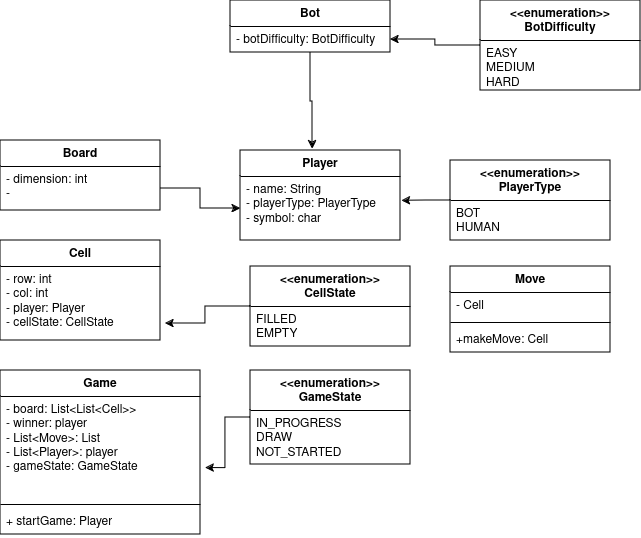

The diagram above was exported from draw.io. Its source (the exported page's mxGraphModel, read from the mxfile embedded in the PNG):
<mxGraphModel dx="1060" dy="713" grid="1" gridSize="10" guides="1" tooltips="1" connect="1" arrows="1" fold="1" page="1" pageScale="1" pageWidth="850" pageHeight="1100" math="0" shadow="0">
  <root>
    <mxCell id="0" />
    <mxCell id="1" parent="0" />
    <mxCell id="dohAwXOUNfi4jFFiv4Lc-1" value="Board" style="swimlane;fontStyle=1;align=center;verticalAlign=top;childLayout=stackLayout;horizontal=1;startSize=26;horizontalStack=0;resizeParent=1;resizeParentMax=0;resizeLast=0;collapsible=1;marginBottom=0;whiteSpace=wrap;html=1;" vertex="1" parent="1">
      <mxGeometry x="100" y="170" width="160" height="70" as="geometry" />
    </mxCell>
    <mxCell id="dohAwXOUNfi4jFFiv4Lc-2" value="&lt;div&gt;- dimension: int&lt;/div&gt;&lt;div&gt;- &lt;br&gt;&lt;/div&gt;&lt;div&gt;&lt;br&gt;&lt;/div&gt;" style="text;strokeColor=none;fillColor=none;align=left;verticalAlign=top;spacingLeft=4;spacingRight=4;overflow=hidden;rotatable=0;points=[[0,0.5],[1,0.5]];portConstraint=eastwest;whiteSpace=wrap;html=1;" vertex="1" parent="dohAwXOUNfi4jFFiv4Lc-1">
      <mxGeometry y="26" width="160" height="44" as="geometry" />
    </mxCell>
    <mxCell id="dohAwXOUNfi4jFFiv4Lc-5" value="Player" style="swimlane;fontStyle=1;align=center;verticalAlign=top;childLayout=stackLayout;horizontal=1;startSize=26;horizontalStack=0;resizeParent=1;resizeParentMax=0;resizeLast=0;collapsible=1;marginBottom=0;whiteSpace=wrap;html=1;" vertex="1" parent="1">
      <mxGeometry x="340" y="180" width="160" height="90" as="geometry" />
    </mxCell>
    <mxCell id="dohAwXOUNfi4jFFiv4Lc-6" value="&lt;div&gt;- name: String&lt;/div&gt;&lt;div&gt;- playerType: PlayerType&lt;/div&gt;&lt;div&gt;- symbol: char&lt;/div&gt;" style="text;strokeColor=none;fillColor=none;align=left;verticalAlign=top;spacingLeft=4;spacingRight=4;overflow=hidden;rotatable=0;points=[[0,0.5],[1,0.5]];portConstraint=eastwest;whiteSpace=wrap;html=1;" vertex="1" parent="dohAwXOUNfi4jFFiv4Lc-5">
      <mxGeometry y="26" width="160" height="64" as="geometry" />
    </mxCell>
    <mxCell id="dohAwXOUNfi4jFFiv4Lc-9" value="&lt;div&gt;&amp;lt;&amp;lt;enumeration&amp;gt;&amp;gt;&lt;/div&gt;&lt;div&gt;PlayerType&lt;/div&gt;" style="swimlane;fontStyle=1;align=center;verticalAlign=top;childLayout=stackLayout;horizontal=1;startSize=40;horizontalStack=0;resizeParent=1;resizeParentMax=0;resizeLast=0;collapsible=1;marginBottom=0;whiteSpace=wrap;html=1;" vertex="1" parent="1">
      <mxGeometry x="550" y="190" width="160" height="80" as="geometry" />
    </mxCell>
    <mxCell id="dohAwXOUNfi4jFFiv4Lc-10" value="&lt;div&gt;BOT&lt;/div&gt;&lt;div&gt;HUMAN&lt;br&gt;&lt;/div&gt;" style="text;strokeColor=none;fillColor=none;align=left;verticalAlign=top;spacingLeft=4;spacingRight=4;overflow=hidden;rotatable=0;points=[[0,0.5],[1,0.5]];portConstraint=eastwest;whiteSpace=wrap;html=1;" vertex="1" parent="dohAwXOUNfi4jFFiv4Lc-9">
      <mxGeometry y="40" width="160" height="40" as="geometry" />
    </mxCell>
    <mxCell id="dohAwXOUNfi4jFFiv4Lc-14" value="Cell" style="swimlane;fontStyle=1;align=center;verticalAlign=top;childLayout=stackLayout;horizontal=1;startSize=26;horizontalStack=0;resizeParent=1;resizeParentMax=0;resizeLast=0;collapsible=1;marginBottom=0;whiteSpace=wrap;html=1;" vertex="1" parent="1">
      <mxGeometry x="100" y="270" width="160" height="100" as="geometry" />
    </mxCell>
    <mxCell id="dohAwXOUNfi4jFFiv4Lc-15" value="&lt;div&gt;- row: int&lt;/div&gt;&lt;div&gt;- col: int&lt;/div&gt;&lt;div&gt;- player: Player&lt;/div&gt;&lt;div&gt;- cellState: CellState&lt;/div&gt;" style="text;strokeColor=none;fillColor=none;align=left;verticalAlign=top;spacingLeft=4;spacingRight=4;overflow=hidden;rotatable=0;points=[[0,0.5],[1,0.5]];portConstraint=eastwest;whiteSpace=wrap;html=1;" vertex="1" parent="dohAwXOUNfi4jFFiv4Lc-14">
      <mxGeometry y="26" width="160" height="74" as="geometry" />
    </mxCell>
    <mxCell id="dohAwXOUNfi4jFFiv4Lc-18" value="&lt;div&gt;&amp;lt;&amp;lt;enumeration&amp;gt;&amp;gt;&lt;/div&gt;&lt;div&gt;CellState&lt;/div&gt;" style="swimlane;fontStyle=1;align=center;verticalAlign=top;childLayout=stackLayout;horizontal=1;startSize=40;horizontalStack=0;resizeParent=1;resizeParentMax=0;resizeLast=0;collapsible=1;marginBottom=0;whiteSpace=wrap;html=1;" vertex="1" parent="1">
      <mxGeometry x="350" y="296" width="160" height="80" as="geometry" />
    </mxCell>
    <mxCell id="dohAwXOUNfi4jFFiv4Lc-19" value="&lt;div&gt;FILLED&lt;/div&gt;&lt;div&gt;EMPTY&lt;br&gt;&lt;/div&gt;" style="text;strokeColor=none;fillColor=none;align=left;verticalAlign=top;spacingLeft=4;spacingRight=4;overflow=hidden;rotatable=0;points=[[0,0.5],[1,0.5]];portConstraint=eastwest;whiteSpace=wrap;html=1;" vertex="1" parent="dohAwXOUNfi4jFFiv4Lc-18">
      <mxGeometry y="40" width="160" height="40" as="geometry" />
    </mxCell>
    <mxCell id="dohAwXOUNfi4jFFiv4Lc-22" style="edgeStyle=orthogonalEdgeStyle;rounded=0;orthogonalLoop=1;jettySize=auto;html=1;entryX=1.031;entryY=0.77;entryDx=0;entryDy=0;entryPerimeter=0;" edge="1" parent="1" source="dohAwXOUNfi4jFFiv4Lc-18" target="dohAwXOUNfi4jFFiv4Lc-15">
      <mxGeometry relative="1" as="geometry" />
    </mxCell>
    <mxCell id="dohAwXOUNfi4jFFiv4Lc-23" style="edgeStyle=orthogonalEdgeStyle;rounded=0;orthogonalLoop=1;jettySize=auto;html=1;entryX=1.008;entryY=0.379;entryDx=0;entryDy=0;entryPerimeter=0;" edge="1" parent="1" source="dohAwXOUNfi4jFFiv4Lc-9" target="dohAwXOUNfi4jFFiv4Lc-6">
      <mxGeometry relative="1" as="geometry" />
    </mxCell>
    <mxCell id="dohAwXOUNfi4jFFiv4Lc-24" value="Move" style="swimlane;fontStyle=1;align=center;verticalAlign=top;childLayout=stackLayout;horizontal=1;startSize=26;horizontalStack=0;resizeParent=1;resizeParentMax=0;resizeLast=0;collapsible=1;marginBottom=0;whiteSpace=wrap;html=1;" vertex="1" parent="1">
      <mxGeometry x="550" y="296" width="160" height="86" as="geometry" />
    </mxCell>
    <mxCell id="dohAwXOUNfi4jFFiv4Lc-25" value="- Cell" style="text;strokeColor=none;fillColor=none;align=left;verticalAlign=top;spacingLeft=4;spacingRight=4;overflow=hidden;rotatable=0;points=[[0,0.5],[1,0.5]];portConstraint=eastwest;whiteSpace=wrap;html=1;" vertex="1" parent="dohAwXOUNfi4jFFiv4Lc-24">
      <mxGeometry y="26" width="160" height="26" as="geometry" />
    </mxCell>
    <mxCell id="dohAwXOUNfi4jFFiv4Lc-26" value="" style="line;strokeWidth=1;fillColor=none;align=left;verticalAlign=middle;spacingTop=-1;spacingLeft=3;spacingRight=3;rotatable=0;labelPosition=right;points=[];portConstraint=eastwest;strokeColor=inherit;" vertex="1" parent="dohAwXOUNfi4jFFiv4Lc-24">
      <mxGeometry y="52" width="160" height="8" as="geometry" />
    </mxCell>
    <mxCell id="dohAwXOUNfi4jFFiv4Lc-27" value="+makeMove: Cell" style="text;strokeColor=none;fillColor=none;align=left;verticalAlign=top;spacingLeft=4;spacingRight=4;overflow=hidden;rotatable=0;points=[[0,0.5],[1,0.5]];portConstraint=eastwest;whiteSpace=wrap;html=1;" vertex="1" parent="dohAwXOUNfi4jFFiv4Lc-24">
      <mxGeometry y="60" width="160" height="26" as="geometry" />
    </mxCell>
    <mxCell id="dohAwXOUNfi4jFFiv4Lc-28" value="Game" style="swimlane;fontStyle=1;align=center;verticalAlign=top;childLayout=stackLayout;horizontal=1;startSize=26;horizontalStack=0;resizeParent=1;resizeParentMax=0;resizeLast=0;collapsible=1;marginBottom=0;whiteSpace=wrap;html=1;" vertex="1" parent="1">
      <mxGeometry x="100" y="400" width="200" height="164" as="geometry" />
    </mxCell>
    <mxCell id="dohAwXOUNfi4jFFiv4Lc-29" value="&lt;div&gt;- board: List&amp;lt;List&amp;lt;Cell&amp;gt;&amp;gt;&lt;/div&gt;&lt;div&gt;- winner: player&lt;br&gt;&lt;/div&gt;&lt;div&gt;- List&amp;lt;Move&amp;gt;: List&lt;/div&gt;&lt;div&gt;- List&amp;lt;Player&amp;gt;: player&lt;/div&gt;&lt;div&gt;- gameState: GameState&lt;/div&gt;" style="text;strokeColor=none;fillColor=none;align=left;verticalAlign=top;spacingLeft=4;spacingRight=4;overflow=hidden;rotatable=0;points=[[0,0.5],[1,0.5]];portConstraint=eastwest;whiteSpace=wrap;html=1;" vertex="1" parent="dohAwXOUNfi4jFFiv4Lc-28">
      <mxGeometry y="26" width="200" height="104" as="geometry" />
    </mxCell>
    <mxCell id="dohAwXOUNfi4jFFiv4Lc-30" value="" style="line;strokeWidth=1;fillColor=none;align=left;verticalAlign=middle;spacingTop=-1;spacingLeft=3;spacingRight=3;rotatable=0;labelPosition=right;points=[];portConstraint=eastwest;strokeColor=inherit;" vertex="1" parent="dohAwXOUNfi4jFFiv4Lc-28">
      <mxGeometry y="130" width="200" height="8" as="geometry" />
    </mxCell>
    <mxCell id="dohAwXOUNfi4jFFiv4Lc-31" value="+ startGame: Player" style="text;strokeColor=none;fillColor=none;align=left;verticalAlign=top;spacingLeft=4;spacingRight=4;overflow=hidden;rotatable=0;points=[[0,0.5],[1,0.5]];portConstraint=eastwest;whiteSpace=wrap;html=1;" vertex="1" parent="dohAwXOUNfi4jFFiv4Lc-28">
      <mxGeometry y="138" width="200" height="26" as="geometry" />
    </mxCell>
    <mxCell id="dohAwXOUNfi4jFFiv4Lc-32" value="Bot" style="swimlane;fontStyle=1;align=center;verticalAlign=top;childLayout=stackLayout;horizontal=1;startSize=26;horizontalStack=0;resizeParent=1;resizeParentMax=0;resizeLast=0;collapsible=1;marginBottom=0;whiteSpace=wrap;html=1;" vertex="1" parent="1">
      <mxGeometry x="330" y="30" width="160" height="52" as="geometry" />
    </mxCell>
    <mxCell id="dohAwXOUNfi4jFFiv4Lc-33" value="- botDifficulty: BotDifficulty" style="text;strokeColor=none;fillColor=none;align=left;verticalAlign=top;spacingLeft=4;spacingRight=4;overflow=hidden;rotatable=0;points=[[0,0.5],[1,0.5]];portConstraint=eastwest;whiteSpace=wrap;html=1;" vertex="1" parent="dohAwXOUNfi4jFFiv4Lc-32">
      <mxGeometry y="26" width="160" height="26" as="geometry" />
    </mxCell>
    <mxCell id="dohAwXOUNfi4jFFiv4Lc-36" style="edgeStyle=orthogonalEdgeStyle;rounded=0;orthogonalLoop=1;jettySize=auto;html=1;entryX=0.45;entryY=-0.016;entryDx=0;entryDy=0;entryPerimeter=0;" edge="1" parent="1" source="dohAwXOUNfi4jFFiv4Lc-32" target="dohAwXOUNfi4jFFiv4Lc-5">
      <mxGeometry relative="1" as="geometry" />
    </mxCell>
    <mxCell id="dohAwXOUNfi4jFFiv4Lc-41" style="edgeStyle=orthogonalEdgeStyle;rounded=0;orthogonalLoop=1;jettySize=auto;html=1;entryX=1;entryY=0.5;entryDx=0;entryDy=0;" edge="1" parent="1" source="dohAwXOUNfi4jFFiv4Lc-37" target="dohAwXOUNfi4jFFiv4Lc-33">
      <mxGeometry relative="1" as="geometry" />
    </mxCell>
    <mxCell id="dohAwXOUNfi4jFFiv4Lc-37" value="&lt;div&gt;&amp;lt;&amp;lt;enumeration&amp;gt;&amp;gt;&lt;/div&gt;&lt;div&gt;BotDifficulty&lt;/div&gt;" style="swimlane;fontStyle=1;align=center;verticalAlign=top;childLayout=stackLayout;horizontal=1;startSize=40;horizontalStack=0;resizeParent=1;resizeParentMax=0;resizeLast=0;collapsible=1;marginBottom=0;whiteSpace=wrap;html=1;" vertex="1" parent="1">
      <mxGeometry x="580" y="30" width="160" height="90" as="geometry" />
    </mxCell>
    <mxCell id="dohAwXOUNfi4jFFiv4Lc-38" value="&lt;div&gt;EASY&lt;/div&gt;&lt;div&gt;MEDIUM&lt;/div&gt;&lt;div&gt;HARD&lt;br&gt;&lt;/div&gt;" style="text;strokeColor=none;fillColor=none;align=left;verticalAlign=top;spacingLeft=4;spacingRight=4;overflow=hidden;rotatable=0;points=[[0,0.5],[1,0.5]];portConstraint=eastwest;whiteSpace=wrap;html=1;" vertex="1" parent="dohAwXOUNfi4jFFiv4Lc-37">
      <mxGeometry y="40" width="160" height="50" as="geometry" />
    </mxCell>
    <mxCell id="dohAwXOUNfi4jFFiv4Lc-42" value="&lt;div&gt;&amp;lt;&amp;lt;enumeration&amp;gt;&amp;gt;&lt;/div&gt;&lt;div&gt;GameState&lt;/div&gt;" style="swimlane;fontStyle=1;align=center;verticalAlign=top;childLayout=stackLayout;horizontal=1;startSize=40;horizontalStack=0;resizeParent=1;resizeParentMax=0;resizeLast=0;collapsible=1;marginBottom=0;whiteSpace=wrap;html=1;" vertex="1" parent="1">
      <mxGeometry x="350" y="400" width="160" height="94" as="geometry" />
    </mxCell>
    <mxCell id="dohAwXOUNfi4jFFiv4Lc-43" value="&lt;div&gt;IN_PROGRESS&lt;/div&gt;&lt;div&gt;DRAW&lt;/div&gt;&lt;div&gt;NOT_STARTED&lt;br&gt;&lt;/div&gt;" style="text;strokeColor=none;fillColor=none;align=left;verticalAlign=top;spacingLeft=4;spacingRight=4;overflow=hidden;rotatable=0;points=[[0,0.5],[1,0.5]];portConstraint=eastwest;whiteSpace=wrap;html=1;" vertex="1" parent="dohAwXOUNfi4jFFiv4Lc-42">
      <mxGeometry y="40" width="160" height="54" as="geometry" />
    </mxCell>
    <mxCell id="dohAwXOUNfi4jFFiv4Lc-47" style="edgeStyle=orthogonalEdgeStyle;rounded=0;orthogonalLoop=1;jettySize=auto;html=1;entryX=1.026;entryY=0.688;entryDx=0;entryDy=0;entryPerimeter=0;" edge="1" parent="1" source="dohAwXOUNfi4jFFiv4Lc-42" target="dohAwXOUNfi4jFFiv4Lc-29">
      <mxGeometry relative="1" as="geometry" />
    </mxCell>
    <mxCell id="dohAwXOUNfi4jFFiv4Lc-49" value="" style="edgeStyle=orthogonalEdgeStyle;rounded=0;orthogonalLoop=1;jettySize=auto;html=1;" edge="1" parent="1" source="dohAwXOUNfi4jFFiv4Lc-2" target="dohAwXOUNfi4jFFiv4Lc-6">
      <mxGeometry relative="1" as="geometry" />
    </mxCell>
  </root>
</mxGraphModel>